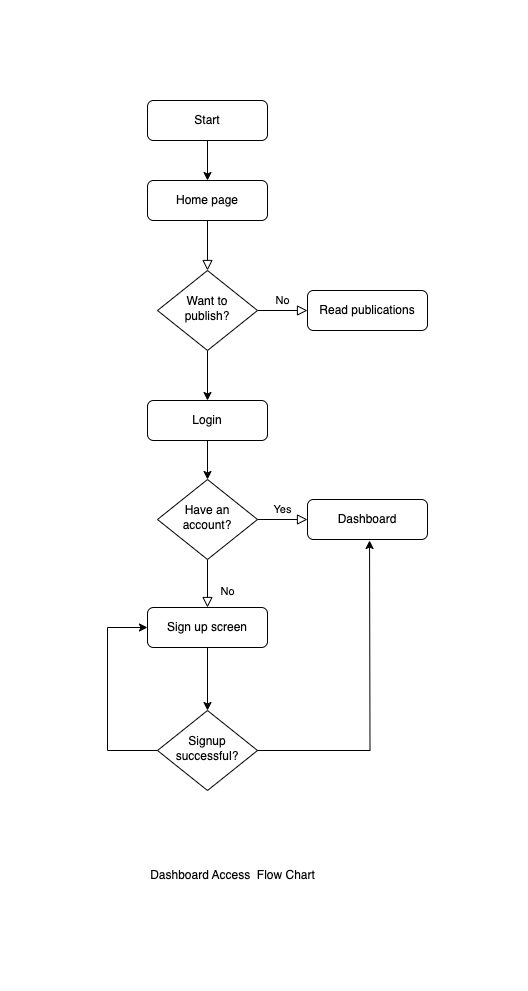

The diagram above was exported from draw.io. Its source (the exported page's mxGraphModel, read from the mxfile embedded in the PNG):
<mxGraphModel dx="680" dy="567" grid="1" gridSize="10" guides="1" tooltips="1" connect="1" arrows="1" fold="1" page="1" pageScale="1" pageWidth="827" pageHeight="1169" background="#FFFFFF" math="0" shadow="1">
  <root>
    <mxCell id="WIyWlLk6GJQsqaUBKTNV-0" />
    <mxCell id="WIyWlLk6GJQsqaUBKTNV-1" parent="WIyWlLk6GJQsqaUBKTNV-0" />
    <mxCell id="WIyWlLk6GJQsqaUBKTNV-2" value="" style="rounded=0;html=1;jettySize=auto;orthogonalLoop=1;fontSize=11;endArrow=block;endFill=0;endSize=8;strokeWidth=1;shadow=0;labelBackgroundColor=none;edgeStyle=orthogonalEdgeStyle;" parent="WIyWlLk6GJQsqaUBKTNV-1" source="WIyWlLk6GJQsqaUBKTNV-3" target="WIyWlLk6GJQsqaUBKTNV-6" edge="1">
      <mxGeometry relative="1" as="geometry" />
    </mxCell>
    <mxCell id="WIyWlLk6GJQsqaUBKTNV-3" value="Home page" style="rounded=1;whiteSpace=wrap;html=1;fontSize=12;glass=0;strokeWidth=1;shadow=0;" parent="WIyWlLk6GJQsqaUBKTNV-1" vertex="1">
      <mxGeometry x="250" y="280" width="120" height="40" as="geometry" />
    </mxCell>
    <mxCell id="WIyWlLk6GJQsqaUBKTNV-5" value="No" style="edgeStyle=orthogonalEdgeStyle;rounded=0;html=1;jettySize=auto;orthogonalLoop=1;fontSize=11;endArrow=block;endFill=0;endSize=8;strokeWidth=1;shadow=0;labelBackgroundColor=none;" parent="WIyWlLk6GJQsqaUBKTNV-1" source="WIyWlLk6GJQsqaUBKTNV-6" target="WIyWlLk6GJQsqaUBKTNV-7" edge="1">
      <mxGeometry y="10" relative="1" as="geometry">
        <mxPoint as="offset" />
      </mxGeometry>
    </mxCell>
    <mxCell id="zOxNlsmKh319cRhAeLf_-7" value="" style="edgeStyle=orthogonalEdgeStyle;rounded=0;orthogonalLoop=1;jettySize=auto;html=1;" parent="WIyWlLk6GJQsqaUBKTNV-1" source="WIyWlLk6GJQsqaUBKTNV-6" target="zOxNlsmKh319cRhAeLf_-3" edge="1">
      <mxGeometry relative="1" as="geometry" />
    </mxCell>
    <mxCell id="WIyWlLk6GJQsqaUBKTNV-6" value="Want to&lt;div&gt;publish?&lt;/div&gt;" style="rhombus;whiteSpace=wrap;html=1;shadow=0;fontFamily=Helvetica;fontSize=12;align=center;strokeWidth=1;spacing=6;spacingTop=-4;" parent="WIyWlLk6GJQsqaUBKTNV-1" vertex="1">
      <mxGeometry x="260" y="370" width="100" height="80" as="geometry" />
    </mxCell>
    <mxCell id="WIyWlLk6GJQsqaUBKTNV-7" value="Read publications" style="rounded=1;whiteSpace=wrap;html=1;fontSize=12;glass=0;strokeWidth=1;shadow=0;" parent="WIyWlLk6GJQsqaUBKTNV-1" vertex="1">
      <mxGeometry x="410" y="390" width="120" height="40" as="geometry" />
    </mxCell>
    <mxCell id="WIyWlLk6GJQsqaUBKTNV-8" value="No" style="rounded=0;html=1;jettySize=auto;orthogonalLoop=1;fontSize=11;endArrow=block;endFill=0;endSize=8;strokeWidth=1;shadow=0;labelBackgroundColor=none;edgeStyle=orthogonalEdgeStyle;" parent="WIyWlLk6GJQsqaUBKTNV-1" source="WIyWlLk6GJQsqaUBKTNV-10" target="WIyWlLk6GJQsqaUBKTNV-11" edge="1">
      <mxGeometry x="0.3333" y="20" relative="1" as="geometry">
        <mxPoint as="offset" />
      </mxGeometry>
    </mxCell>
    <mxCell id="WIyWlLk6GJQsqaUBKTNV-9" value="Yes" style="edgeStyle=orthogonalEdgeStyle;rounded=0;html=1;jettySize=auto;orthogonalLoop=1;fontSize=11;endArrow=block;endFill=0;endSize=8;strokeWidth=1;shadow=0;labelBackgroundColor=none;" parent="WIyWlLk6GJQsqaUBKTNV-1" source="WIyWlLk6GJQsqaUBKTNV-10" target="WIyWlLk6GJQsqaUBKTNV-12" edge="1">
      <mxGeometry y="10" relative="1" as="geometry">
        <mxPoint as="offset" />
      </mxGeometry>
    </mxCell>
    <mxCell id="WIyWlLk6GJQsqaUBKTNV-10" value="Have an account?" style="rhombus;whiteSpace=wrap;html=1;shadow=0;fontFamily=Helvetica;fontSize=12;align=center;strokeWidth=1;spacing=6;spacingTop=-4;" parent="WIyWlLk6GJQsqaUBKTNV-1" vertex="1">
      <mxGeometry x="260" y="579" width="100" height="80" as="geometry" />
    </mxCell>
    <mxCell id="zOxNlsmKh319cRhAeLf_-11" value="" style="edgeStyle=orthogonalEdgeStyle;rounded=0;orthogonalLoop=1;jettySize=auto;html=1;" parent="WIyWlLk6GJQsqaUBKTNV-1" source="WIyWlLk6GJQsqaUBKTNV-11" target="zOxNlsmKh319cRhAeLf_-10" edge="1">
      <mxGeometry relative="1" as="geometry" />
    </mxCell>
    <mxCell id="WIyWlLk6GJQsqaUBKTNV-11" value="Sign up screen" style="rounded=1;whiteSpace=wrap;html=1;fontSize=12;glass=0;strokeWidth=1;shadow=0;" parent="WIyWlLk6GJQsqaUBKTNV-1" vertex="1">
      <mxGeometry x="250" y="707" width="120" height="40" as="geometry" />
    </mxCell>
    <mxCell id="WIyWlLk6GJQsqaUBKTNV-12" value="Dashboard" style="rounded=1;whiteSpace=wrap;html=1;fontSize=12;glass=0;strokeWidth=1;shadow=0;" parent="WIyWlLk6GJQsqaUBKTNV-1" vertex="1">
      <mxGeometry x="410" y="599" width="120" height="40" as="geometry" />
    </mxCell>
    <mxCell id="zOxNlsmKh319cRhAeLf_-1" value="" style="edgeStyle=orthogonalEdgeStyle;rounded=0;orthogonalLoop=1;jettySize=auto;html=1;" parent="WIyWlLk6GJQsqaUBKTNV-1" source="zOxNlsmKh319cRhAeLf_-0" target="WIyWlLk6GJQsqaUBKTNV-3" edge="1">
      <mxGeometry relative="1" as="geometry" />
    </mxCell>
    <mxCell id="zOxNlsmKh319cRhAeLf_-0" value="Start" style="rounded=1;whiteSpace=wrap;html=1;fontSize=12;glass=0;strokeWidth=1;shadow=0;" parent="WIyWlLk6GJQsqaUBKTNV-1" vertex="1">
      <mxGeometry x="250" y="200" width="120" height="40" as="geometry" />
    </mxCell>
    <mxCell id="zOxNlsmKh319cRhAeLf_-8" value="" style="edgeStyle=orthogonalEdgeStyle;rounded=0;orthogonalLoop=1;jettySize=auto;html=1;" parent="WIyWlLk6GJQsqaUBKTNV-1" source="zOxNlsmKh319cRhAeLf_-3" target="WIyWlLk6GJQsqaUBKTNV-10" edge="1">
      <mxGeometry relative="1" as="geometry" />
    </mxCell>
    <mxCell id="zOxNlsmKh319cRhAeLf_-3" value="Login" style="rounded=1;whiteSpace=wrap;html=1;fontSize=12;glass=0;strokeWidth=1;shadow=0;" parent="WIyWlLk6GJQsqaUBKTNV-1" vertex="1">
      <mxGeometry x="250" y="500" width="120" height="40" as="geometry" />
    </mxCell>
    <mxCell id="zOxNlsmKh319cRhAeLf_-13" style="edgeStyle=orthogonalEdgeStyle;rounded=0;orthogonalLoop=1;jettySize=auto;html=1;entryX=0;entryY=0.5;entryDx=0;entryDy=0;" parent="WIyWlLk6GJQsqaUBKTNV-1" source="zOxNlsmKh319cRhAeLf_-10" target="WIyWlLk6GJQsqaUBKTNV-11" edge="1">
      <mxGeometry relative="1" as="geometry">
        <Array as="points">
          <mxPoint x="210" y="850" />
          <mxPoint x="210" y="727" />
        </Array>
      </mxGeometry>
    </mxCell>
    <mxCell id="zOxNlsmKh319cRhAeLf_-10" value="Signup&lt;div&gt;successful?&lt;/div&gt;" style="rhombus;whiteSpace=wrap;html=1;shadow=0;fontFamily=Helvetica;fontSize=12;align=center;strokeWidth=1;spacing=6;spacingTop=-4;" parent="WIyWlLk6GJQsqaUBKTNV-1" vertex="1">
      <mxGeometry x="260" y="810" width="100" height="80" as="geometry" />
    </mxCell>
    <mxCell id="zOxNlsmKh319cRhAeLf_-12" style="edgeStyle=orthogonalEdgeStyle;rounded=0;orthogonalLoop=1;jettySize=auto;html=1;entryX=0.417;entryY=1;entryDx=0;entryDy=0;entryPerimeter=0;exitX=1;exitY=0.5;exitDx=0;exitDy=0;" parent="WIyWlLk6GJQsqaUBKTNV-1" source="zOxNlsmKh319cRhAeLf_-10" edge="1">
      <mxGeometry relative="1" as="geometry">
        <mxPoint x="372" y="851" as="sourcePoint" />
        <mxPoint x="472.03999999999996" y="640" as="targetPoint" />
      </mxGeometry>
    </mxCell>
    <mxCell id="0" value="Dashboard Access&amp;nbsp; Flow Chart" style="text;html=1;align=center;verticalAlign=middle;resizable=0;points=[];autosize=1;strokeColor=none;fillColor=none;" parent="WIyWlLk6GJQsqaUBKTNV-1" vertex="1">
      <mxGeometry x="240" y="960" width="190" height="30" as="geometry" />
    </mxCell>
  </root>
</mxGraphModel>